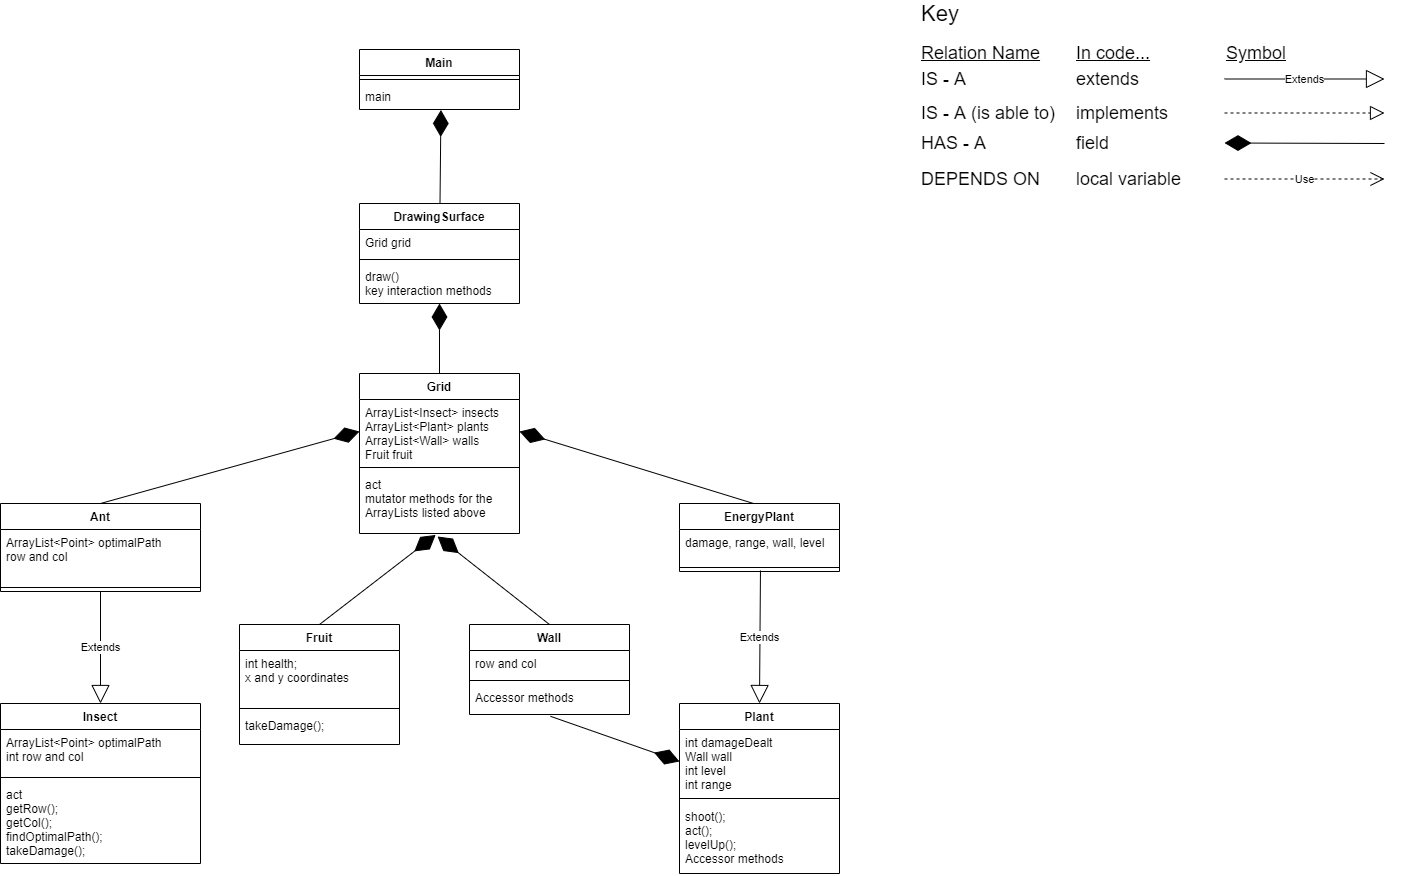

The diagram above was exported from draw.io. Its source (the exported page's mxGraphModel, read from the mxfile embedded in the PNG):
<mxGraphModel dx="1422" dy="800" grid="1" gridSize="10" guides="1" tooltips="1" connect="1" arrows="1" fold="1" page="1" pageScale="1" pageWidth="850" pageHeight="1100" math="0" shadow="0">
  <root>
    <mxCell id="0" />
    <mxCell id="1" parent="0" />
    <mxCell id="CZH6w5j7F0Udzkr3URiD-29" value="&lt;font style=&quot;font-size: 22px&quot;&gt;Key&lt;/font&gt;" style="text;html=1;align=left;verticalAlign=middle;resizable=0;points=[];autosize=1;strokeColor=none;" parent="1" vertex="1">
      <mxGeometry x="1040" y="140" width="50" height="20" as="geometry" />
    </mxCell>
    <mxCell id="CZH6w5j7F0Udzkr3URiD-33" value="&lt;font style=&quot;font-size: 18px&quot;&gt;IS - A&lt;/font&gt;" style="text;html=1;align=left;verticalAlign=middle;resizable=0;points=[];autosize=1;strokeColor=none;" parent="1" vertex="1">
      <mxGeometry x="1040" y="206" width="60" height="20" as="geometry" />
    </mxCell>
    <mxCell id="CZH6w5j7F0Udzkr3URiD-34" value="&lt;font style=&quot;font-size: 18px&quot;&gt;extends&lt;/font&gt;" style="text;html=1;align=left;verticalAlign=middle;resizable=0;points=[];autosize=1;strokeColor=none;" parent="1" vertex="1">
      <mxGeometry x="1195" y="206" width="80" height="20" as="geometry" />
    </mxCell>
    <mxCell id="CZH6w5j7F0Udzkr3URiD-35" value="&lt;font style=&quot;font-size: 18px&quot;&gt;IS - A (is able to)&lt;/font&gt;" style="text;html=1;align=left;verticalAlign=middle;resizable=0;points=[];autosize=1;strokeColor=none;" parent="1" vertex="1">
      <mxGeometry x="1040" y="240" width="150" height="20" as="geometry" />
    </mxCell>
    <mxCell id="CZH6w5j7F0Udzkr3URiD-36" value="&lt;font style=&quot;font-size: 18px&quot;&gt;HAS - A&lt;/font&gt;" style="text;html=1;align=left;verticalAlign=middle;resizable=0;points=[];autosize=1;strokeColor=none;" parent="1" vertex="1">
      <mxGeometry x="1040" y="270" width="80" height="20" as="geometry" />
    </mxCell>
    <mxCell id="CZH6w5j7F0Udzkr3URiD-37" value="&lt;font style=&quot;font-size: 18px&quot;&gt;DEPENDS ON&lt;/font&gt;" style="text;html=1;align=left;verticalAlign=middle;resizable=0;points=[];autosize=1;strokeColor=none;" parent="1" vertex="1">
      <mxGeometry x="1040" y="306" width="130" height="20" as="geometry" />
    </mxCell>
    <mxCell id="CZH6w5j7F0Udzkr3URiD-38" value="&lt;font style=&quot;font-size: 18px&quot;&gt;implements&lt;/font&gt;" style="text;html=1;align=left;verticalAlign=middle;resizable=0;points=[];autosize=1;strokeColor=none;" parent="1" vertex="1">
      <mxGeometry x="1195" y="240" width="110" height="20" as="geometry" />
    </mxCell>
    <mxCell id="CZH6w5j7F0Udzkr3URiD-39" value="&lt;font style=&quot;font-size: 18px&quot;&gt;field&lt;/font&gt;" style="text;html=1;align=left;verticalAlign=middle;resizable=0;points=[];autosize=1;strokeColor=none;" parent="1" vertex="1">
      <mxGeometry x="1195" y="270" width="50" height="20" as="geometry" />
    </mxCell>
    <mxCell id="CZH6w5j7F0Udzkr3URiD-40" value="&lt;font style=&quot;font-size: 18px&quot;&gt;local variable&lt;/font&gt;" style="text;html=1;align=left;verticalAlign=middle;resizable=0;points=[];autosize=1;strokeColor=none;" parent="1" vertex="1">
      <mxGeometry x="1195" y="306" width="120" height="20" as="geometry" />
    </mxCell>
    <mxCell id="CZH6w5j7F0Udzkr3URiD-41" value="&lt;font style=&quot;font-size: 18px&quot;&gt;&lt;u&gt;Relation Name&lt;/u&gt;&lt;/font&gt;" style="text;html=1;align=left;verticalAlign=middle;resizable=0;points=[];autosize=1;strokeColor=none;" parent="1" vertex="1">
      <mxGeometry x="1040" y="180" width="130" height="20" as="geometry" />
    </mxCell>
    <mxCell id="CZH6w5j7F0Udzkr3URiD-42" value="&lt;font style=&quot;font-size: 18px&quot;&gt;&lt;u&gt;In code...&lt;/u&gt;&lt;/font&gt;" style="text;html=1;align=left;verticalAlign=middle;resizable=0;points=[];autosize=1;strokeColor=none;" parent="1" vertex="1">
      <mxGeometry x="1195" y="180" width="90" height="20" as="geometry" />
    </mxCell>
    <mxCell id="CZH6w5j7F0Udzkr3URiD-43" value="&lt;font style=&quot;font-size: 18px&quot;&gt;&lt;u&gt;Symbol&lt;/u&gt;&lt;/font&gt;" style="text;html=1;align=left;verticalAlign=middle;resizable=0;points=[];autosize=1;strokeColor=none;" parent="1" vertex="1">
      <mxGeometry x="1345" y="180" width="80" height="20" as="geometry" />
    </mxCell>
    <mxCell id="CZH6w5j7F0Udzkr3URiD-44" value="" style="endArrow=block;dashed=1;endFill=0;endSize=12;html=1;" parent="1" edge="1">
      <mxGeometry width="160" relative="1" as="geometry">
        <mxPoint x="1345" y="249.5" as="sourcePoint" />
        <mxPoint x="1505" y="249.5" as="targetPoint" />
      </mxGeometry>
    </mxCell>
    <mxCell id="CZH6w5j7F0Udzkr3URiD-45" value="Use" style="endArrow=open;endSize=12;dashed=1;html=1;" parent="1" edge="1">
      <mxGeometry width="160" relative="1" as="geometry">
        <mxPoint x="1345" y="315.5" as="sourcePoint" />
        <mxPoint x="1505" y="315.5" as="targetPoint" />
      </mxGeometry>
    </mxCell>
    <mxCell id="CZH6w5j7F0Udzkr3URiD-46" value="" style="endArrow=diamondThin;endFill=1;endSize=24;html=1;" parent="1" edge="1">
      <mxGeometry width="160" relative="1" as="geometry">
        <mxPoint x="1505" y="280" as="sourcePoint" />
        <mxPoint x="1345" y="279.5" as="targetPoint" />
      </mxGeometry>
    </mxCell>
    <mxCell id="CZH6w5j7F0Udzkr3URiD-47" value="Extends" style="endArrow=block;endSize=16;endFill=0;html=1;" parent="1" edge="1">
      <mxGeometry width="160" relative="1" as="geometry">
        <mxPoint x="1345" y="215.5" as="sourcePoint" />
        <mxPoint x="1505" y="215.5" as="targetPoint" />
      </mxGeometry>
    </mxCell>
    <mxCell id="Uft_9r3TT6K67yuocQu_-1" value="DrawingSurface" style="swimlane;fontStyle=1;align=center;verticalAlign=top;childLayout=stackLayout;horizontal=1;startSize=26;horizontalStack=0;resizeParent=1;resizeParentMax=0;resizeLast=0;collapsible=1;marginBottom=0;" parent="1" vertex="1">
      <mxGeometry x="480" y="340" width="160" height="100" as="geometry" />
    </mxCell>
    <mxCell id="Uft_9r3TT6K67yuocQu_-2" value="Grid grid" style="text;strokeColor=none;fillColor=none;align=left;verticalAlign=top;spacingLeft=4;spacingRight=4;overflow=hidden;rotatable=0;points=[[0,0.5],[1,0.5]];portConstraint=eastwest;" parent="Uft_9r3TT6K67yuocQu_-1" vertex="1">
      <mxGeometry y="26" width="160" height="26" as="geometry" />
    </mxCell>
    <mxCell id="Uft_9r3TT6K67yuocQu_-3" value="" style="line;strokeWidth=1;fillColor=none;align=left;verticalAlign=middle;spacingTop=-1;spacingLeft=3;spacingRight=3;rotatable=0;labelPosition=right;points=[];portConstraint=eastwest;" parent="Uft_9r3TT6K67yuocQu_-1" vertex="1">
      <mxGeometry y="52" width="160" height="8" as="geometry" />
    </mxCell>
    <mxCell id="Uft_9r3TT6K67yuocQu_-4" value="draw()&#10;key interaction methods" style="text;strokeColor=none;fillColor=none;align=left;verticalAlign=top;spacingLeft=4;spacingRight=4;overflow=hidden;rotatable=0;points=[[0,0.5],[1,0.5]];portConstraint=eastwest;" parent="Uft_9r3TT6K67yuocQu_-1" vertex="1">
      <mxGeometry y="60" width="160" height="40" as="geometry" />
    </mxCell>
    <mxCell id="Uft_9r3TT6K67yuocQu_-5" value="Grid" style="swimlane;fontStyle=1;align=center;verticalAlign=top;childLayout=stackLayout;horizontal=1;startSize=26;horizontalStack=0;resizeParent=1;resizeParentMax=0;resizeLast=0;collapsible=1;marginBottom=0;" parent="1" vertex="1">
      <mxGeometry x="480" y="510" width="160" height="160" as="geometry" />
    </mxCell>
    <mxCell id="Uft_9r3TT6K67yuocQu_-6" value="ArrayList&lt;Insect&gt; insects&#10;ArrayList&lt;Plant&gt; plants&#10;ArrayList&lt;Wall&gt; walls&#10;Fruit fruit" style="text;strokeColor=none;fillColor=none;align=left;verticalAlign=top;spacingLeft=4;spacingRight=4;overflow=hidden;rotatable=0;points=[[0,0.5],[1,0.5]];portConstraint=eastwest;" parent="Uft_9r3TT6K67yuocQu_-5" vertex="1">
      <mxGeometry y="26" width="160" height="64" as="geometry" />
    </mxCell>
    <mxCell id="Uft_9r3TT6K67yuocQu_-7" value="" style="line;strokeWidth=1;fillColor=none;align=left;verticalAlign=middle;spacingTop=-1;spacingLeft=3;spacingRight=3;rotatable=0;labelPosition=right;points=[];portConstraint=eastwest;" parent="Uft_9r3TT6K67yuocQu_-5" vertex="1">
      <mxGeometry y="90" width="160" height="8" as="geometry" />
    </mxCell>
    <mxCell id="Uft_9r3TT6K67yuocQu_-8" value="act&#10;mutator methods for the &#10;ArrayLists listed above" style="text;strokeColor=none;fillColor=none;align=left;verticalAlign=top;spacingLeft=4;spacingRight=4;overflow=hidden;rotatable=0;points=[[0,0.5],[1,0.5]];portConstraint=eastwest;" parent="Uft_9r3TT6K67yuocQu_-5" vertex="1">
      <mxGeometry y="98" width="160" height="62" as="geometry" />
    </mxCell>
    <mxCell id="Uft_9r3TT6K67yuocQu_-9" value="Plant" style="swimlane;fontStyle=1;align=center;verticalAlign=top;childLayout=stackLayout;horizontal=1;startSize=26;horizontalStack=0;resizeParent=1;resizeParentMax=0;resizeLast=0;collapsible=1;marginBottom=0;" parent="1" vertex="1">
      <mxGeometry x="800" y="840" width="160" height="170" as="geometry" />
    </mxCell>
    <mxCell id="Uft_9r3TT6K67yuocQu_-10" value="int damageDealt&#10;Wall wall &#10;int level&#10;int range" style="text;strokeColor=none;fillColor=none;align=left;verticalAlign=top;spacingLeft=4;spacingRight=4;overflow=hidden;rotatable=0;points=[[0,0.5],[1,0.5]];portConstraint=eastwest;" parent="Uft_9r3TT6K67yuocQu_-9" vertex="1">
      <mxGeometry y="26" width="160" height="64" as="geometry" />
    </mxCell>
    <mxCell id="Uft_9r3TT6K67yuocQu_-11" value="" style="line;strokeWidth=1;fillColor=none;align=left;verticalAlign=middle;spacingTop=-1;spacingLeft=3;spacingRight=3;rotatable=0;labelPosition=right;points=[];portConstraint=eastwest;" parent="Uft_9r3TT6K67yuocQu_-9" vertex="1">
      <mxGeometry y="90" width="160" height="10" as="geometry" />
    </mxCell>
    <mxCell id="Uft_9r3TT6K67yuocQu_-12" value="shoot();&#10;act(); &#10;levelUp();&#10;Accessor methods" style="text;strokeColor=none;fillColor=none;align=left;verticalAlign=top;spacingLeft=4;spacingRight=4;overflow=hidden;rotatable=0;points=[[0,0.5],[1,0.5]];portConstraint=eastwest;" parent="Uft_9r3TT6K67yuocQu_-9" vertex="1">
      <mxGeometry y="100" width="160" height="70" as="geometry" />
    </mxCell>
    <mxCell id="Uft_9r3TT6K67yuocQu_-13" value="EnergyPlant" style="swimlane;fontStyle=1;align=center;verticalAlign=top;childLayout=stackLayout;horizontal=1;startSize=26;horizontalStack=0;resizeParent=1;resizeParentMax=0;resizeLast=0;collapsible=1;marginBottom=0;" parent="1" vertex="1">
      <mxGeometry x="800" y="640" width="160" height="68" as="geometry" />
    </mxCell>
    <mxCell id="Uft_9r3TT6K67yuocQu_-14" value="damage, range, wall, level" style="text;strokeColor=none;fillColor=none;align=left;verticalAlign=top;spacingLeft=4;spacingRight=4;overflow=hidden;rotatable=0;points=[[0,0.5],[1,0.5]];portConstraint=eastwest;" parent="Uft_9r3TT6K67yuocQu_-13" vertex="1">
      <mxGeometry y="26" width="160" height="34" as="geometry" />
    </mxCell>
    <mxCell id="Uft_9r3TT6K67yuocQu_-15" value="" style="line;strokeWidth=1;fillColor=none;align=left;verticalAlign=middle;spacingTop=-1;spacingLeft=3;spacingRight=3;rotatable=0;labelPosition=right;points=[];portConstraint=eastwest;" parent="Uft_9r3TT6K67yuocQu_-13" vertex="1">
      <mxGeometry y="60" width="160" height="8" as="geometry" />
    </mxCell>
    <mxCell id="Uft_9r3TT6K67yuocQu_-17" value="Ant" style="swimlane;fontStyle=1;align=center;verticalAlign=top;childLayout=stackLayout;horizontal=1;startSize=26;horizontalStack=0;resizeParent=1;resizeParentMax=0;resizeLast=0;collapsible=1;marginBottom=0;" parent="1" vertex="1">
      <mxGeometry x="121" y="640" width="200" height="88" as="geometry" />
    </mxCell>
    <mxCell id="Uft_9r3TT6K67yuocQu_-18" value="ArrayList&lt;Point&gt; optimalPath&#10;row and col" style="text;strokeColor=none;fillColor=none;align=left;verticalAlign=top;spacingLeft=4;spacingRight=4;overflow=hidden;rotatable=0;points=[[0,0.5],[1,0.5]];portConstraint=eastwest;" parent="Uft_9r3TT6K67yuocQu_-17" vertex="1">
      <mxGeometry y="26" width="200" height="54" as="geometry" />
    </mxCell>
    <mxCell id="Uft_9r3TT6K67yuocQu_-19" value="" style="line;strokeWidth=1;fillColor=none;align=left;verticalAlign=middle;spacingTop=-1;spacingLeft=3;spacingRight=3;rotatable=0;labelPosition=right;points=[];portConstraint=eastwest;" parent="Uft_9r3TT6K67yuocQu_-17" vertex="1">
      <mxGeometry y="80" width="200" height="8" as="geometry" />
    </mxCell>
    <mxCell id="Uft_9r3TT6K67yuocQu_-21" value="Fruit" style="swimlane;fontStyle=1;align=center;verticalAlign=top;childLayout=stackLayout;horizontal=1;startSize=26;horizontalStack=0;resizeParent=1;resizeParentMax=0;resizeLast=0;collapsible=1;marginBottom=0;" parent="1" vertex="1">
      <mxGeometry x="360" y="761" width="160" height="120" as="geometry" />
    </mxCell>
    <mxCell id="Uft_9r3TT6K67yuocQu_-22" value="int health;&#10;x and y coordinates" style="text;strokeColor=none;fillColor=none;align=left;verticalAlign=top;spacingLeft=4;spacingRight=4;overflow=hidden;rotatable=0;points=[[0,0.5],[1,0.5]];portConstraint=eastwest;" parent="Uft_9r3TT6K67yuocQu_-21" vertex="1">
      <mxGeometry y="26" width="160" height="54" as="geometry" />
    </mxCell>
    <mxCell id="Uft_9r3TT6K67yuocQu_-23" value="" style="line;strokeWidth=1;fillColor=none;align=left;verticalAlign=middle;spacingTop=-1;spacingLeft=3;spacingRight=3;rotatable=0;labelPosition=right;points=[];portConstraint=eastwest;" parent="Uft_9r3TT6K67yuocQu_-21" vertex="1">
      <mxGeometry y="80" width="160" height="8" as="geometry" />
    </mxCell>
    <mxCell id="Uft_9r3TT6K67yuocQu_-24" value="takeDamage();&#10;" style="text;strokeColor=none;fillColor=none;align=left;verticalAlign=top;spacingLeft=4;spacingRight=4;overflow=hidden;rotatable=0;points=[[0,0.5],[1,0.5]];portConstraint=eastwest;" parent="Uft_9r3TT6K67yuocQu_-21" vertex="1">
      <mxGeometry y="88" width="160" height="32" as="geometry" />
    </mxCell>
    <mxCell id="Uft_9r3TT6K67yuocQu_-25" value="Insect" style="swimlane;fontStyle=1;align=center;verticalAlign=top;childLayout=stackLayout;horizontal=1;startSize=26;horizontalStack=0;resizeParent=1;resizeParentMax=0;resizeLast=0;collapsible=1;marginBottom=0;" parent="1" vertex="1">
      <mxGeometry x="121" y="840" width="200" height="160" as="geometry" />
    </mxCell>
    <mxCell id="Uft_9r3TT6K67yuocQu_-26" value="ArrayList&lt;Point&gt; optimalPath&#10;int row and col" style="text;strokeColor=none;fillColor=none;align=left;verticalAlign=top;spacingLeft=4;spacingRight=4;overflow=hidden;rotatable=0;points=[[0,0.5],[1,0.5]];portConstraint=eastwest;" parent="Uft_9r3TT6K67yuocQu_-25" vertex="1">
      <mxGeometry y="26" width="200" height="44" as="geometry" />
    </mxCell>
    <mxCell id="Uft_9r3TT6K67yuocQu_-27" value="" style="line;strokeWidth=1;fillColor=none;align=left;verticalAlign=middle;spacingTop=-1;spacingLeft=3;spacingRight=3;rotatable=0;labelPosition=right;points=[];portConstraint=eastwest;" parent="Uft_9r3TT6K67yuocQu_-25" vertex="1">
      <mxGeometry y="70" width="200" height="8" as="geometry" />
    </mxCell>
    <mxCell id="Uft_9r3TT6K67yuocQu_-28" value="act&#10;getRow();&#10;getCol();&#10;findOptimalPath(); &#10;takeDamage();" style="text;strokeColor=none;fillColor=none;align=left;verticalAlign=top;spacingLeft=4;spacingRight=4;overflow=hidden;rotatable=0;points=[[0,0.5],[1,0.5]];portConstraint=eastwest;" parent="Uft_9r3TT6K67yuocQu_-25" vertex="1">
      <mxGeometry y="78" width="200" height="82" as="geometry" />
    </mxCell>
    <mxCell id="Uft_9r3TT6K67yuocQu_-37" value="Main" style="swimlane;fontStyle=1;align=center;verticalAlign=top;childLayout=stackLayout;horizontal=1;startSize=26;horizontalStack=0;resizeParent=1;resizeParentMax=0;resizeLast=0;collapsible=1;marginBottom=0;" parent="1" vertex="1">
      <mxGeometry x="480" y="186" width="160" height="60" as="geometry" />
    </mxCell>
    <mxCell id="Uft_9r3TT6K67yuocQu_-39" value="" style="line;strokeWidth=1;fillColor=none;align=left;verticalAlign=middle;spacingTop=-1;spacingLeft=3;spacingRight=3;rotatable=0;labelPosition=right;points=[];portConstraint=eastwest;" parent="Uft_9r3TT6K67yuocQu_-37" vertex="1">
      <mxGeometry y="26" width="160" height="8" as="geometry" />
    </mxCell>
    <mxCell id="Uft_9r3TT6K67yuocQu_-40" value="main" style="text;strokeColor=none;fillColor=none;align=left;verticalAlign=top;spacingLeft=4;spacingRight=4;overflow=hidden;rotatable=0;points=[[0,0.5],[1,0.5]];portConstraint=eastwest;" parent="Uft_9r3TT6K67yuocQu_-37" vertex="1">
      <mxGeometry y="34" width="160" height="26" as="geometry" />
    </mxCell>
    <mxCell id="Uft_9r3TT6K67yuocQu_-42" value="Extends" style="endArrow=block;endSize=16;endFill=0;html=1;entryX=0.5;entryY=0;entryDx=0;entryDy=0;exitX=0.5;exitY=1;exitDx=0;exitDy=0;" parent="1" source="Uft_9r3TT6K67yuocQu_-17" target="Uft_9r3TT6K67yuocQu_-25" edge="1">
      <mxGeometry width="160" relative="1" as="geometry">
        <mxPoint x="231.4000000000001" y="812.106" as="sourcePoint" />
        <mxPoint x="390" y="632.5" as="targetPoint" />
      </mxGeometry>
    </mxCell>
    <mxCell id="Uft_9r3TT6K67yuocQu_-43" value="" style="endArrow=diamondThin;endFill=1;endSize=24;html=1;entryX=0;entryY=0.5;entryDx=0;entryDy=0;exitX=0.5;exitY=0;exitDx=0;exitDy=0;" parent="1" source="Uft_9r3TT6K67yuocQu_-17" target="Uft_9r3TT6K67yuocQu_-6" edge="1">
      <mxGeometry width="160" relative="1" as="geometry">
        <mxPoint x="250" y="570" as="sourcePoint" />
        <mxPoint x="240" y="660" as="targetPoint" />
      </mxGeometry>
    </mxCell>
    <mxCell id="Uft_9r3TT6K67yuocQu_-44" value="" style="endArrow=diamondThin;endFill=1;endSize=24;html=1;exitX=0.5;exitY=0;exitDx=0;exitDy=0;entryX=0.476;entryY=1.023;entryDx=0;entryDy=0;entryPerimeter=0;" parent="1" source="Uft_9r3TT6K67yuocQu_-21" target="Uft_9r3TT6K67yuocQu_-8" edge="1">
      <mxGeometry width="160" relative="1" as="geometry">
        <mxPoint x="410" y="720" as="sourcePoint" />
        <mxPoint x="530" y="680" as="targetPoint" />
      </mxGeometry>
    </mxCell>
    <mxCell id="Uft_9r3TT6K67yuocQu_-45" value="" style="endArrow=diamondThin;endFill=1;endSize=24;html=1;exitX=0.5;exitY=0;exitDx=0;exitDy=0;entryX=0.488;entryY=1.048;entryDx=0;entryDy=0;entryPerimeter=0;exitPerimeter=0;" parent="1" source="Yr5rNvzU8PPdTfN9ksiC-3" target="Uft_9r3TT6K67yuocQu_-8" edge="1">
      <mxGeometry width="160" relative="1" as="geometry">
        <mxPoint x="680" y="761" as="sourcePoint" />
        <mxPoint x="570" y="750" as="targetPoint" />
      </mxGeometry>
    </mxCell>
    <mxCell id="qsTwry4VjKHPqwGGzggG-1" value="" style="endArrow=diamondThin;endFill=1;endSize=24;html=1;entryX=1;entryY=0.5;entryDx=0;entryDy=0;exitX=0.463;exitY=0;exitDx=0;exitDy=0;exitPerimeter=0;" parent="1" source="Uft_9r3TT6K67yuocQu_-13" target="Uft_9r3TT6K67yuocQu_-6" edge="1">
      <mxGeometry width="160" relative="1" as="geometry">
        <mxPoint x="660" y="612" as="sourcePoint" />
        <mxPoint x="890" y="510" as="targetPoint" />
      </mxGeometry>
    </mxCell>
    <mxCell id="qsTwry4VjKHPqwGGzggG-2" value="" style="endArrow=diamondThin;endFill=1;endSize=24;html=1;entryX=0.509;entryY=1.018;entryDx=0;entryDy=0;entryPerimeter=0;" parent="1" source="Uft_9r3TT6K67yuocQu_-1" target="Uft_9r3TT6K67yuocQu_-40" edge="1">
      <mxGeometry width="160" relative="1" as="geometry">
        <mxPoint x="440" y="398.4" as="sourcePoint" />
        <mxPoint x="536" y="323" as="targetPoint" />
      </mxGeometry>
    </mxCell>
    <mxCell id="qsTwry4VjKHPqwGGzggG-3" value="" style="endArrow=diamondThin;endFill=1;endSize=24;html=1;exitX=0.5;exitY=0;exitDx=0;exitDy=0;entryX=0.5;entryY=1;entryDx=0;entryDy=0;entryPerimeter=0;" parent="1" source="Uft_9r3TT6K67yuocQu_-5" target="Uft_9r3TT6K67yuocQu_-4" edge="1">
      <mxGeometry width="160" relative="1" as="geometry">
        <mxPoint x="702.8533333333332" y="516" as="sourcePoint" />
        <mxPoint x="540" y="460" as="targetPoint" />
      </mxGeometry>
    </mxCell>
    <mxCell id="qsTwry4VjKHPqwGGzggG-5" value="Extends" style="endArrow=block;endSize=16;endFill=0;html=1;entryX=0.5;entryY=0;entryDx=0;entryDy=0;exitX=0.506;exitY=0.875;exitDx=0;exitDy=0;exitPerimeter=0;" parent="1" source="Uft_9r3TT6K67yuocQu_-15" target="Uft_9r3TT6K67yuocQu_-9" edge="1">
      <mxGeometry width="160" relative="1" as="geometry">
        <mxPoint x="880" y="752.982" as="sourcePoint" />
        <mxPoint x="850" y="938" as="targetPoint" />
      </mxGeometry>
    </mxCell>
    <mxCell id="qsTwry4VjKHPqwGGzggG-6" value="" style="endArrow=diamondThin;endFill=1;endSize=24;html=1;entryX=0;entryY=0.5;entryDx=0;entryDy=0;exitX=0.506;exitY=1.06;exitDx=0;exitDy=0;exitPerimeter=0;" parent="1" source="Yr5rNvzU8PPdTfN9ksiC-6" target="Uft_9r3TT6K67yuocQu_-10" edge="1">
      <mxGeometry width="160" relative="1" as="geometry">
        <mxPoint x="680" y="841" as="sourcePoint" />
        <mxPoint x="570" y="780" as="targetPoint" />
      </mxGeometry>
    </mxCell>
    <mxCell id="Yr5rNvzU8PPdTfN9ksiC-3" value="Wall" style="swimlane;fontStyle=1;align=center;verticalAlign=top;childLayout=stackLayout;horizontal=1;startSize=26;horizontalStack=0;resizeParent=1;resizeParentMax=0;resizeLast=0;collapsible=1;marginBottom=0;" parent="1" vertex="1">
      <mxGeometry x="590" y="761" width="160" height="90" as="geometry" />
    </mxCell>
    <mxCell id="Yr5rNvzU8PPdTfN9ksiC-4" value="row and col" style="text;strokeColor=none;fillColor=none;align=left;verticalAlign=top;spacingLeft=4;spacingRight=4;overflow=hidden;rotatable=0;points=[[0,0.5],[1,0.5]];portConstraint=eastwest;" parent="Yr5rNvzU8PPdTfN9ksiC-3" vertex="1">
      <mxGeometry y="26" width="160" height="26" as="geometry" />
    </mxCell>
    <mxCell id="Yr5rNvzU8PPdTfN9ksiC-5" value="" style="line;strokeWidth=1;fillColor=none;align=left;verticalAlign=middle;spacingTop=-1;spacingLeft=3;spacingRight=3;rotatable=0;labelPosition=right;points=[];portConstraint=eastwest;" parent="Yr5rNvzU8PPdTfN9ksiC-3" vertex="1">
      <mxGeometry y="52" width="160" height="8" as="geometry" />
    </mxCell>
    <mxCell id="Yr5rNvzU8PPdTfN9ksiC-6" value="Accessor methods" style="text;strokeColor=none;fillColor=none;align=left;verticalAlign=top;spacingLeft=4;spacingRight=4;overflow=hidden;rotatable=0;points=[[0,0.5],[1,0.5]];portConstraint=eastwest;" parent="Yr5rNvzU8PPdTfN9ksiC-3" vertex="1">
      <mxGeometry y="60" width="160" height="30" as="geometry" />
    </mxCell>
  </root>
</mxGraphModel>